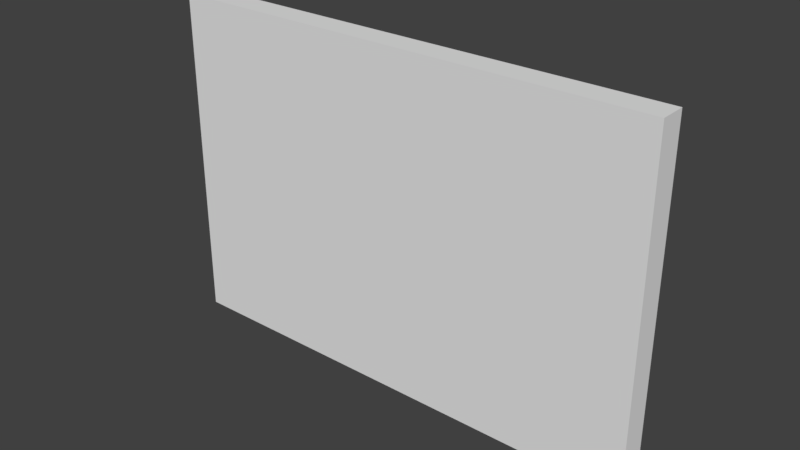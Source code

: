 # Source: boxloader_fort_wall_1m.blend  (saved by Blender 2.78.0; exported with 4.5.12 LTS)
import bpy
from mathutils import Matrix  # noqa: F401  (used for matrix-valued properties, if any)

bpy.ops.wm.read_factory_settings(use_empty=True)
scene = bpy.context.scene
scene.name = 'Scene'

# ---- collections
col_collection_1 = bpy.data.collections.new('Collection 1'); scene.collection.children.link(col_collection_1)
col_collection_1.hide_render = True
col_collection_1.hide_viewport = True
col_collection_2 = bpy.data.collections.new('Collection 2'); scene.collection.children.link(col_collection_2)
col_collection_2.hide_render = True
col_collection_2.hide_viewport = True
col_collection_3 = bpy.data.collections.new('Collection 3'); scene.collection.children.link(col_collection_3)
col_collection_3.hide_render = True
col_collection_3.hide_viewport = True
col_collection_4 = bpy.data.collections.new('Collection 4'); scene.collection.children.link(col_collection_4)
col_collection_4.hide_render = True
col_collection_4.hide_viewport = True
col_collection_5 = bpy.data.collections.new('Collection 5'); scene.collection.children.link(col_collection_5)
col_collection_5.hide_render = True
col_collection_5.hide_viewport = True
col_collection_6 = bpy.data.collections.new('Collection 6'); scene.collection.children.link(col_collection_6)
col_collection_6.hide_render = True
col_collection_6.hide_viewport = True
col_collection_7 = bpy.data.collections.new('Collection 7'); scene.collection.children.link(col_collection_7)
col_collection_8 = bpy.data.collections.new('Collection 8'); scene.collection.children.link(col_collection_8)
col_collection_8.hide_render = True
col_collection_8.hide_viewport = True

# ---- materials (node trees are filled in below, after node groups)
mat_wood = bpy.data.materials.new('Wood')
mat_wood.alpha_threshold = 0.0
mat_wood.use_transparent_shadow = False
mat_wood.roughness = 0.5
mat_fg_wood = bpy.data.materials.new('FG Wood')
mat_fg_wood.alpha_threshold = 0.0
mat_fg_wood.use_transparent_shadow = False
mat_fg_wood.roughness = 0.5
mat_roadway = bpy.data.materials.new('Roadway')
mat_roadway.alpha_threshold = 0.0
mat_roadway.use_transparent_shadow = False
mat_roadway.roughness = 0.5

# ---- material node trees

# ---- world
world_world = bpy.data.worlds.new('World'); scene.world = world_world
world_world.color = (0.05088, 0.05088, 0.05088)
world_world.use_sun_shadow = False
world_world.sun_shadow_jitter_overblur = 0.0
world_world.cycles.sampling_method = 'MANUAL'

# ---- meshes
me_cube = bpy.data.meshes.new('Cube')
me_cube.from_pydata([(0.025, -0.01, 0.0), (0.025, -0.01, 1.4), (-2.025, -0.01, 0.0), (-2.025, -0.01, 1.4), (0.025, 0.02, 0.0), (0.025, 0.02, 1.4), (-2.025, 0.02, 0.0), (-2.025, 0.02, 1.4), (-1.9, 0.02, 0.0), (-1.9, 0.02, 1.4), (-2.0, 0.02, 0.0), (-2.0, 0.02, 1.4), (-1.9, 0.1, 0.0), (-1.9, 0.1, 1.4), (-2.0, 0.1, 0.0), (-2.0, 0.1, 1.4), (-0.1, 0.1, 1.4), (-0.1, 0.1, 0.0), (-3.258e-08, 0.1, 1.4), (-3.258e-08, 0.1, 0.0), (-0.1, 0.02, 1.4), (-0.1, 0.02, 0.0), (-1.001e-08, 0.02, 1.4), (-1.001e-08, 0.02, 0.0)], [], [(0, 1, 3, 2), (2, 3, 7, 6), (6, 7, 5, 4), (4, 5, 1, 0), (2, 6, 4, 0), (7, 3, 1, 5), (15, 11, 9, 13), (10, 11, 15, 14), (10, 14, 12, 8), (12, 13, 9, 8), (14, 15, 13, 12), (8, 9, 11, 10), (21, 17, 19, 23), (21, 20, 16, 17), (23, 22, 20, 21), (19, 18, 22, 23), (16, 20, 22, 18), (17, 16, 18, 19)])
_uv = me_cube.uv_layers.new(name='UVMap')
_uv.uv.foreach_set('vector', [0.5, 0.5, 0.5, 1.2, 1.5, 1.2, 1.5, 0.5, 0.45, 0.5, 0.45, 1.2, 0.46, 1.2, 0.46, 0.5, 0.5, 0.5, 0.5, 1.2, -0.5, 1.2, -0.5, 0.5, 0.46, 0.5, 0.46, 1.2, 0.45, 1.2, 0.45, 0.5, 0.45, 0.5, 0.46, 0.5, 0.46, -0.5, 0.45, -0.5, 0.46, 0.5, 0.45, 0.5, 0.45, -0.5, 0.46, -0.5, 0.5, 0.5, 0.46, 0.5, 0.46, 0.45, 0.5, 0.45, 0.46, 0.5, 0.46, 1.2, 0.5, 1.2, 0.5, 0.5, 0.46, 0.5, 0.5, 0.5, 0.5, 0.45, 0.46, 0.45, 0.5, 0.5, 0.5, 1.2, 0.46, 1.2, 0.46, 0.5, 0.5, 0.5, 0.5, 1.2, 0.45, 1.2, 0.45, 0.5, 0.45, 0.5, 0.45, 1.2, 0.5, 1.2, 0.5, 0.5, 0.46, 0.55, 0.5, 0.55, 0.5, 0.5, 0.46, 0.5, 0.46, 0.5, 0.46, 1.2, 0.5, 1.2, 0.5, 0.5, 0.5, 0.5, 0.5, 1.2, 0.55, 1.2, 0.55, 0.5, 0.5, 0.5, 0.5, 1.2, 0.46, 1.2, 0.46, 0.5, 0.5, 0.55, 0.46, 0.55, 0.46, 0.5, 0.5, 0.5, 0.55, 0.5, 0.55, 1.2, 0.5, 1.2, 0.5, 0.5])
me_cube.materials.append(mat_wood)
me_cube.use_remesh_preserve_volume = False
me_cube.use_remesh_preserve_attributes = False
me_cube.use_mirror_vertex_groups = False
me_cube.update()
me_cube_003 = bpy.data.meshes.new('Cube.003')
me_cube_003.from_pydata([(0.025, -0.01, 0.0), (0.025, -0.01, 1.4), (-2.025, -0.01, 0.0), (-2.025, -0.01, 1.4), (0.025, 0.1, 0.0), (0.025, 0.1, 1.4), (-2.025, 0.1, 0.0), (-2.025, 0.1, 1.4)], [], [(0, 1, 3, 2), (2, 3, 7, 6), (6, 7, 5, 4), (4, 5, 1, 0), (2, 6, 4, 0), (7, 3, 1, 5)])
_uv = me_cube_003.uv_layers.new(name='UVMap')
_uv.uv.foreach_set('vector', [0.5, 0.5, 0.5, 1.2, 1.5, 1.2, 1.5, 0.5, 0.45, 0.5, 0.45, 1.2, 0.5, 1.2, 0.5, 0.5, 0.5, 0.5, 0.5, 1.2, -0.5, 1.2, -0.5, 0.5, 0.5, 0.5, 0.5, 1.2, 0.45, 1.2, 0.45, 0.5, 0.45, 0.5, 0.5, 0.5, 0.5, -0.5, 0.45, -0.5, 0.5, 0.5, 0.45, 0.5, 0.45, -0.5, 0.5, -0.5])
me_cube_003.materials.append(mat_wood)
me_cube_003.use_remesh_preserve_volume = False
me_cube_003.use_remesh_preserve_attributes = False
me_cube_003.use_mirror_vertex_groups = False
me_cube_003.update()
me_cube_004 = bpy.data.meshes.new('Cube.004')
me_cube_004.from_pydata([(-4.371e-09, -1.424e-15, 0.0), (-4.371e-09, -1.424e-15, 1.4), (-2.0, -5.623e-07, 0.0), (-2.0, -5.623e-07, 1.4), (-3.258e-08, 0.1, 0.0), (-3.258e-08, 0.1, 1.4), (-2.0, 0.1, 0.0), (-2.0, 0.1, 1.4)], [], [(0, 1, 3, 2), (2, 3, 7, 6), (6, 7, 5, 4), (4, 5, 1, 0), (2, 6, 4, 0), (7, 3, 1, 5)])
_uv = me_cube_004.uv_layers.new(name='UVMap')
_uv.uv.foreach_set('vector', [0.5, 0.5, 0.5, 1.5, 1.5, 1.5, 1.5, 0.5, 0.45, 0.5, 0.45, 1.5, 0.46, 1.5, 0.46, 0.5, 0.5, 0.5, 0.5, 1.5, -0.5, 1.5, -0.5, 0.5, 0.46, 0.5, 0.46, 1.5, 0.45, 1.5, 0.45, 0.5, 0.45, 0.5, 0.46, 0.5, 0.46, -0.5, 0.45, -0.5, 0.46, 0.5, 0.45, 0.5, 0.45, -0.5, 0.46, -0.5])
me_cube_004.use_remesh_preserve_volume = False
me_cube_004.use_remesh_preserve_attributes = False
me_cube_004.use_mirror_vertex_groups = False
me_cube_004.update()
me_cube_006 = bpy.data.meshes.new('Cube.006')
me_cube_006.from_pydata([(-4.371e-09, -1.424e-15, 0.0), (-4.371e-09, -1.424e-15, 1.4), (-2.0, -5.623e-07, 0.0), (-2.0, -5.623e-07, 1.4), (-3.258e-08, 0.1, 0.0), (-3.258e-08, 0.1, 1.4), (-2.0, 0.1, 0.0), (-2.0, 0.1, 1.4)], [], [(0, 1, 3, 2), (2, 3, 7, 6), (6, 7, 5, 4), (4, 5, 1, 0), (2, 6, 4, 0), (7, 3, 1, 5)])
_uv = me_cube_006.uv_layers.new(name='UVMap')
_uv.uv.foreach_set('vector', [0.5, 0.5, 0.5, 1.5, 1.5, 1.5, 1.5, 0.5, 0.45, 0.5, 0.45, 1.5, 0.46, 1.5, 0.46, 0.5, 0.5, 0.5, 0.5, 1.5, -0.5, 1.5, -0.5, 0.5, 0.46, 0.5, 0.46, 1.5, 0.45, 1.5, 0.45, 0.5, 0.45, 0.5, 0.46, 0.5, 0.46, -0.5, 0.45, -0.5, 0.46, 0.5, 0.45, 0.5, 0.45, -0.5, 0.46, -0.5])
me_cube_006.use_remesh_preserve_volume = False
me_cube_006.use_remesh_preserve_attributes = False
me_cube_006.use_mirror_vertex_groups = False
me_cube_006.update()
me_cube_011 = bpy.data.meshes.new('Cube.011')
me_cube_011.from_pydata([(-4.371e-09, -1.424e-15, 0.0), (-4.371e-09, -1.424e-15, 1.4), (-2.0, -5.623e-07, 0.0), (-2.0, -5.623e-07, 1.4), (-1.001e-08, 0.02, 0.0), (-1.001e-08, 0.02, 1.4), (-2.0, 0.02, 0.0), (-2.0, 0.02, 1.4), (-1.9, 0.02, 0.0), (-1.9, 0.02, 1.4), (-2.0, 0.02, 0.0), (-2.0, 0.02, 1.4), (-1.9, 0.1, 0.0), (-1.9, 0.1, 1.4), (-2.0, 0.1, 0.0), (-2.0, 0.1, 1.4), (-0.1, 0.1, 1.4), (-0.1, 0.1, 0.0), (-3.258e-08, 0.1, 1.4), (-3.258e-08, 0.1, 0.0), (-0.1, 0.02, 1.4), (-0.1, 0.02, 0.0), (-1.001e-08, 0.02, 1.4), (-1.001e-08, 0.02, 0.0)], [], [(0, 1, 3, 2), (2, 3, 7, 6), (6, 7, 5, 4), (4, 5, 1, 0), (2, 6, 4, 0), (7, 3, 1, 5), (15, 11, 9, 13), (10, 11, 15, 14), (10, 14, 12, 8), (12, 13, 9, 8), (14, 15, 13, 12), (8, 9, 11, 10), (21, 17, 19, 23), (21, 20, 16, 17), (23, 22, 20, 21), (19, 18, 22, 23), (16, 20, 22, 18), (17, 16, 18, 19)])
_uv = me_cube_011.uv_layers.new(name='UVMap')
_uv.uv.foreach_set('vector', [0.5, 0.5, 0.5, 1.5, 1.5, 1.5, 1.5, 0.5, 0.45, 0.5, 0.45, 1.5, 0.46, 1.5, 0.46, 0.5, 0.5, 0.5, 0.5, 1.5, -0.5, 1.5, -0.5, 0.5, 0.46, 0.5, 0.46, 1.5, 0.45, 1.5, 0.45, 0.5, 0.45, 0.5, 0.46, 0.5, 0.46, -0.5, 0.45, -0.5, 0.46, 0.5, 0.45, 0.5, 0.45, -0.5, 0.46, -0.5, 0.5, 0.5, 0.46, 0.5, 0.46, 0.45, 0.5, 0.45, 0.46, 0.5, 0.46, 1.5, 0.5, 1.5, 0.5, 0.5, 0.46, 0.5, 0.5, 0.5, 0.5, 0.45, 0.46, 0.45, 0.5, 0.5, 0.5, 1.5, 0.46, 1.5, 0.46, 0.5, 0.5, 0.5, 0.5, 1.5, 0.45, 1.5, 0.45, 0.5, 0.45, 0.5, 0.45, 1.5, 0.5, 1.5, 0.5, 0.5, 0.46, 0.55, 0.5, 0.55, 0.5, 0.5, 0.46, 0.5, 0.46, 0.5, 0.46, 1.5, 0.5, 1.5, 0.5, 0.5, 0.5, 0.5, 0.5, 1.5, 0.55, 1.5, 0.55, 0.5, 0.5, 0.5, 0.5, 1.5, 0.46, 1.5, 0.46, 0.5, 0.5, 0.55, 0.46, 0.55, 0.46, 0.5, 0.5, 0.5, 0.55, 0.5, 0.55, 1.5, 0.5, 1.5, 0.5, 0.5])
me_cube_011.materials.append(mat_fg_wood)
me_cube_011.use_remesh_preserve_volume = False
me_cube_011.use_remesh_preserve_attributes = False
me_cube_011.use_mirror_vertex_groups = False
me_cube_011.update()
me_cube_001 = bpy.data.meshes.new('Cube.001')
me_cube_001.from_pydata([(0.025, -1.424e-15, 0.0), (0.025, -1.424e-15, 1.4), (-2.025, -5.623e-07, 0.0), (-2.025, -5.623e-07, 1.4), (0.025, 0.1, 0.0), (0.025, 0.1, 1.4), (-2.025, 0.1, 0.0), (-2.025, 0.1, 1.4)], [], [(0, 1, 3, 2), (2, 3, 7, 6), (6, 7, 5, 4), (4, 5, 1, 0), (2, 6, 4, 0), (7, 3, 1, 5)])
_uv = me_cube_001.uv_layers.new(name='UVMap')
_uv.uv.foreach_set('vector', [0.5, 0.5, 0.5, 1.5, 1.5, 1.5, 1.5, 0.5, 0.45, 0.5, 0.45, 1.5, 0.46, 1.5, 0.46, 0.5, 0.5, 0.5, 0.5, 1.5, -0.5, 1.5, -0.5, 0.5, 0.46, 0.5, 0.46, 1.5, 0.45, 1.5, 0.45, 0.5, 0.45, 0.5, 0.46, 0.5, 0.46, -0.5, 0.45, -0.5, 0.46, 0.5, 0.45, 0.5, 0.45, -0.5, 0.46, -0.5])
me_cube_001.use_remesh_preserve_volume = False
me_cube_001.use_remesh_preserve_attributes = False
me_cube_001.use_mirror_vertex_groups = False
me_cube_001.update()
me_cube_002 = bpy.data.meshes.new('Cube.002')
me_cube_002.from_pydata([(0.025, -0.01, 0.0), (0.025, -0.01, 1.4), (-2.025, -0.01, 0.0), (-2.025, -0.01, 1.4), (0.025, 0.1, 0.0), (0.025, 0.1, 1.4), (-2.025, 0.1, 0.0), (-2.025, 0.1, 1.4)], [], [(1, 2, 0), (3, 6, 2), (7, 4, 6), (5, 0, 4), (6, 0, 2), (3, 5, 7), (1, 3, 2), (3, 7, 6), (7, 5, 4), (5, 1, 0), (6, 4, 0), (3, 1, 5)])
me_cube_002.use_remesh_preserve_volume = False
me_cube_002.use_remesh_preserve_attributes = False
me_cube_002.use_mirror_vertex_groups = False
me_cube_002.update()
me_cube_005 = bpy.data.meshes.new('Cube.005')
me_cube_005.from_pydata([(0.05, -1.424e-15, 1.4), (-2.05, -5.623e-07, 1.4), (0.05, 0.1, 1.4), (-2.05, 0.1, 1.4)], [], [(3, 1, 0, 2)])
_uv = me_cube_005.uv_layers.new(name='UVMap')
_uv.uv.foreach_set('vector', [0.46, 0.5, 0.45, 0.5, 0.45, -0.5, 0.46, -0.5])
me_cube_005.materials.append(mat_roadway)
me_cube_005.use_remesh_preserve_volume = False
me_cube_005.use_remesh_preserve_attributes = False
me_cube_005.use_mirror_vertex_groups = False
me_cube_005.update()

# ---- objects
ob_lod_0 = bpy.data.objects.new('LOD 0', me_cube)
ob_lod_1 = bpy.data.objects.new('LOD 1', me_cube_003)
ob_geometry = bpy.data.objects.new('Geometry', me_cube_004)
ob_geometry_physx = bpy.data.objects.new('Geometry PhysX', me_cube_006)
ob_fire_geometry = bpy.data.objects.new('Fire Geometry', me_cube_011)
ob_view_geometry = bpy.data.objects.new('View Geometry', me_cube_001)
ob_shadow_volume = bpy.data.objects.new('Shadow Volume', me_cube_002)
ob_roadway = bpy.data.objects.new('Roadway', me_cube_005)

# ---- transforms, parenting, visibility, modifiers, constraints
ob_lod_0.location = (0.0, 0.0, 0.0)
ob_lod_0.lineart.crease_threshold = 0.0
ob_lod_1.location = (0.0, 0.0, 0.0)
ob_lod_1.lineart.crease_threshold = 0.0
ob_geometry.location = (0.0, 0.0, 0.0)
ob_geometry.lineart.crease_threshold = 0.0
_vg = ob_geometry.vertex_groups.new(name='Component01')
ob_geometry_physx.location = (0.0, 0.0, 0.0)
ob_geometry_physx.lineart.crease_threshold = 0.0
_vg = ob_geometry_physx.vertex_groups.new(name='Component01')
ob_fire_geometry.location = (0.0, 0.0, 0.0)
ob_fire_geometry.lineart.crease_threshold = 0.0
_vg = ob_fire_geometry.vertex_groups.new(name='Component03')
_vg = ob_fire_geometry.vertex_groups.new(name='Component02')
_vg = ob_fire_geometry.vertex_groups.new(name='Component01')
ob_view_geometry.location = (0.0, 0.0, 0.0)
ob_view_geometry.lineart.crease_threshold = 0.0
_vg = ob_view_geometry.vertex_groups.new(name='Component01')
ob_shadow_volume.location = (0.0, 0.0, 0.0)
ob_shadow_volume.lineart.crease_threshold = 0.0
ob_roadway.location = (0.0, 0.0, 0.0)
ob_roadway.lineart.crease_threshold = 0.0

# ---- collection membership
col_collection_1.objects.link(ob_lod_0)
col_collection_2.objects.link(ob_lod_1)
col_collection_3.objects.link(ob_geometry)
col_collection_4.objects.link(ob_geometry_physx)
col_collection_5.objects.link(ob_fire_geometry)
col_collection_6.objects.link(ob_view_geometry)
col_collection_7.objects.link(ob_shadow_volume)
col_collection_8.objects.link(ob_roadway)

# ---- scene / render settings (as saved in the file)
scene.frame_start = 1; scene.frame_end = 250; scene.frame_set(1)
scene.render.engine = 'BLENDER_EEVEE_NEXT'
scene.render.resolution_percentage = 50
scene.render.dither_intensity = 0.0
scene.cycles.use_denoising = False
scene.cycles.samples = 128
scene.cycles.sampling_pattern = 'TABULATED_SOBOL'
scene.cycles.light_sampling_threshold = 0.0
scene.cycles.use_adaptive_sampling = False
scene.cycles.use_light_tree = False
scene.cycles.blur_glossy = 0.0
scene.cycles.sample_clamp_indirect = 0.0
scene.view_settings.view_transform = 'Standard'
bpy.context.view_layer.update()

# ---- added for rendering (the .blend has no active camera and no usable light): camera, sun
cam_auto = bpy.data.cameras.new('AutoCamera')
cam_auto.lens = 50.0
cam_auto.sensor_width = 36.0
cam_auto.clip_end = 1000.0
ob_auto_camera = bpy.data.objects.new('AutoCamera', cam_auto)
scene.collection.objects.link(ob_auto_camera)
ob_auto_camera.location = (1.33738, -2.75985, 2.5699)
ob_auto_camera.rotation_euler = (1.09748, -7.21219e-08, 0.694738)
scene.camera = ob_auto_camera
light_auto_sun = bpy.data.lights.new('AutoSun', 'SUN')
light_auto_sun.energy = 3.0
light_auto_sun.angle = 0.0523599
ob_auto_sun = bpy.data.objects.new('AutoSun', light_auto_sun)
scene.collection.objects.link(ob_auto_sun)
ob_auto_sun.rotation_euler = (0.872665, 0.174533, 0.523599)
bpy.context.view_layer.update()
